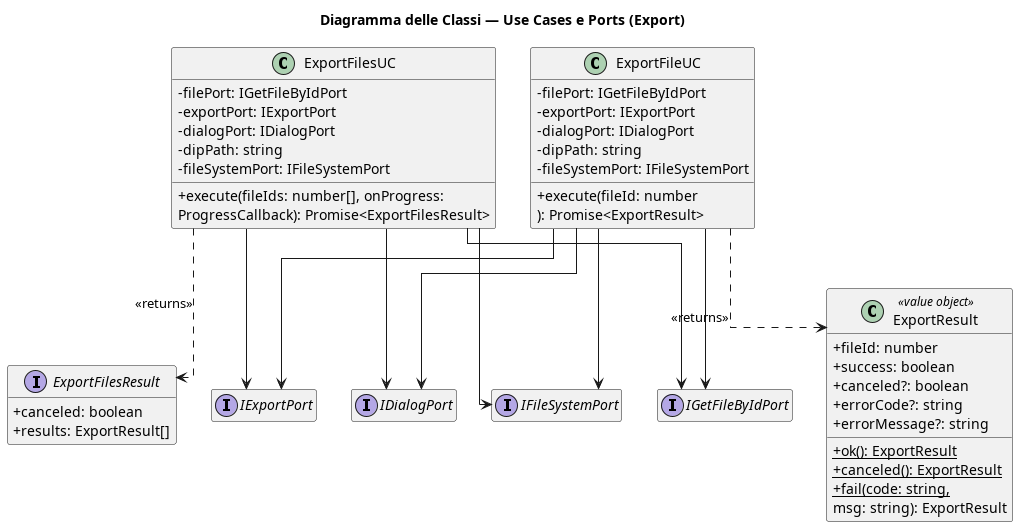

The diagram above was rendered by PlantUML. Its source (embedded in the PNG):
@startuml Export_IPC_Part2_Export
title Diagramma delle Classi — Use Cases e Ports (Export)
skinparam classAttributeIconSize 0
skinparam linetype ortho
hide empty members

class ExportFileUC {
    - filePort: IGetFileByIdPort
    - exportPort: IExportPort
    - dialogPort: IDialogPort
    - dipPath: string
    - fileSystemPort: IFileSystemPort
    + execute(fileId: number
    ): Promise<ExportResult>
}
class ExportFilesUC {
    - filePort: IGetFileByIdPort
    - exportPort: IExportPort
    - dialogPort: IDialogPort
    - dipPath: string
    - fileSystemPort: IFileSystemPort
    + execute(fileIds: number[], onProgress:
    ProgressCallback): Promise<ExportFilesResult>
}

interface IExportPort { }
interface IDialogPort { }
interface IFileSystemPort { }
interface IGetFileByIdPort { }

class ExportResult <<value object>> {
    + fileId: number
    + success: boolean
    + canceled?: boolean
    + errorCode?: string
    + errorMessage?: string
    + {static} ok(): ExportResult
    + {static} canceled(): ExportResult
    + {static} fail(code: string,
    msg: string): ExportResult
}
interface ExportFilesResult {
    + canceled: boolean
    + results: ExportResult[]
}

ExportFileUC  --> IExportPort      
ExportFileUC  --> IDialogPort      
ExportFilesUC --> IExportPort      
ExportFilesUC --> IDialogPort      
ExportFileUC  --> IGetFileByIdPort 
ExportFilesUC --> IGetFileByIdPort 
ExportFileUC  --> IFileSystemPort  
ExportFilesUC --> IFileSystemPort  

ExportFileUC  ..> ExportResult      : <<returns>>
ExportFilesUC ..> ExportFilesResult : <<returns>>
@enduml